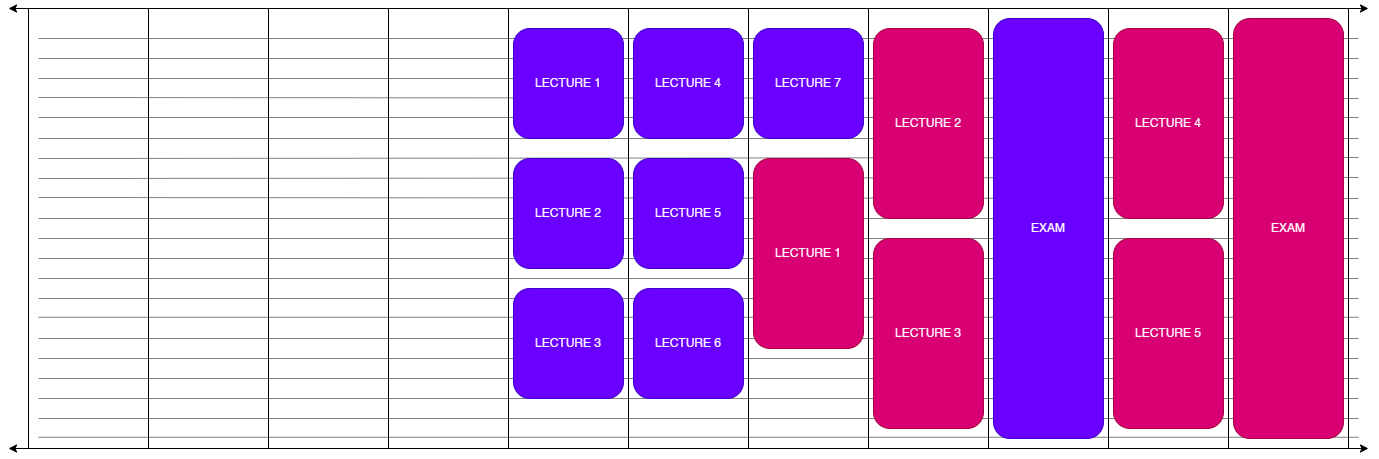

The diagram above was exported from draw.io. Its source (the exported page's mxGraphModel, read from the mxfile embedded in the PNG):
<mxGraphModel dx="1501" dy="875" grid="1" gridSize="10" guides="1" tooltips="1" connect="1" arrows="1" fold="1" page="1" pageScale="1" pageWidth="1400" pageHeight="520" math="0" shadow="0">
  <root>
    <mxCell id="0" />
    <mxCell id="1" parent="0" />
    <mxCell id="7YgHXOK7xsn5qteaAYFS-24" value="" style="endArrow=none;html=1;rounded=0;exitX=0;exitY=0.75;exitDx=0;exitDy=0;entryX=1;entryY=0.75;entryDx=0;entryDy=0;opacity=50;" edge="1" parent="1">
      <mxGeometry width="50" height="50" relative="1" as="geometry">
        <mxPoint x="50" y="468.75" as="sourcePoint" />
        <mxPoint x="1370" y="468.75" as="targetPoint" />
      </mxGeometry>
    </mxCell>
    <mxCell id="7YgHXOK7xsn5qteaAYFS-25" value="" style="endArrow=none;html=1;rounded=0;exitX=0;exitY=0.75;exitDx=0;exitDy=0;entryX=1;entryY=0.75;entryDx=0;entryDy=0;opacity=50;" edge="1" parent="1">
      <mxGeometry width="50" height="50" relative="1" as="geometry">
        <mxPoint x="50" y="450" as="sourcePoint" />
        <mxPoint x="1370" y="450" as="targetPoint" />
      </mxGeometry>
    </mxCell>
    <mxCell id="7YgHXOK7xsn5qteaAYFS-26" value="" style="endArrow=none;html=1;rounded=0;exitX=0;exitY=0.75;exitDx=0;exitDy=0;entryX=1;entryY=0.75;entryDx=0;entryDy=0;opacity=50;" edge="1" parent="1">
      <mxGeometry width="50" height="50" relative="1" as="geometry">
        <mxPoint x="50" y="430" as="sourcePoint" />
        <mxPoint x="1370" y="430" as="targetPoint" />
      </mxGeometry>
    </mxCell>
    <mxCell id="7YgHXOK7xsn5qteaAYFS-27" value="" style="endArrow=none;html=1;rounded=0;exitX=0;exitY=0.75;exitDx=0;exitDy=0;entryX=1;entryY=0.75;entryDx=0;entryDy=0;opacity=50;" edge="1" parent="1">
      <mxGeometry width="50" height="50" relative="1" as="geometry">
        <mxPoint x="50" y="410" as="sourcePoint" />
        <mxPoint x="1370" y="410" as="targetPoint" />
      </mxGeometry>
    </mxCell>
    <mxCell id="7YgHXOK7xsn5qteaAYFS-28" value="" style="endArrow=none;html=1;rounded=0;exitX=0;exitY=0.75;exitDx=0;exitDy=0;entryX=1;entryY=0.75;entryDx=0;entryDy=0;opacity=50;" edge="1" parent="1">
      <mxGeometry width="50" height="50" relative="1" as="geometry">
        <mxPoint x="50" y="390" as="sourcePoint" />
        <mxPoint x="1370" y="390" as="targetPoint" />
      </mxGeometry>
    </mxCell>
    <mxCell id="7YgHXOK7xsn5qteaAYFS-29" value="" style="endArrow=none;html=1;rounded=0;exitX=0;exitY=0.75;exitDx=0;exitDy=0;entryX=1;entryY=0.75;entryDx=0;entryDy=0;opacity=50;" edge="1" parent="1">
      <mxGeometry width="50" height="50" relative="1" as="geometry">
        <mxPoint x="50" y="370" as="sourcePoint" />
        <mxPoint x="1370" y="370" as="targetPoint" />
      </mxGeometry>
    </mxCell>
    <mxCell id="7YgHXOK7xsn5qteaAYFS-30" value="" style="endArrow=none;html=1;rounded=0;exitX=0;exitY=0.75;exitDx=0;exitDy=0;entryX=1;entryY=0.75;entryDx=0;entryDy=0;opacity=50;" edge="1" parent="1">
      <mxGeometry width="50" height="50" relative="1" as="geometry">
        <mxPoint x="50" y="348.75" as="sourcePoint" />
        <mxPoint x="1370" y="348.75" as="targetPoint" />
      </mxGeometry>
    </mxCell>
    <mxCell id="7YgHXOK7xsn5qteaAYFS-31" value="" style="endArrow=none;html=1;rounded=0;exitX=0;exitY=0.75;exitDx=0;exitDy=0;entryX=1;entryY=0.75;entryDx=0;entryDy=0;opacity=50;" edge="1" parent="1">
      <mxGeometry width="50" height="50" relative="1" as="geometry">
        <mxPoint x="50" y="330" as="sourcePoint" />
        <mxPoint x="1370" y="330" as="targetPoint" />
      </mxGeometry>
    </mxCell>
    <mxCell id="7YgHXOK7xsn5qteaAYFS-32" value="" style="endArrow=none;html=1;rounded=0;exitX=0;exitY=0.75;exitDx=0;exitDy=0;entryX=1;entryY=0.75;entryDx=0;entryDy=0;opacity=50;" edge="1" parent="1">
      <mxGeometry width="50" height="50" relative="1" as="geometry">
        <mxPoint x="50" y="310" as="sourcePoint" />
        <mxPoint x="1370" y="310" as="targetPoint" />
      </mxGeometry>
    </mxCell>
    <mxCell id="7YgHXOK7xsn5qteaAYFS-33" value="" style="endArrow=none;html=1;rounded=0;exitX=0;exitY=0.75;exitDx=0;exitDy=0;entryX=1;entryY=0.75;entryDx=0;entryDy=0;opacity=50;" edge="1" parent="1">
      <mxGeometry width="50" height="50" relative="1" as="geometry">
        <mxPoint x="50" y="290" as="sourcePoint" />
        <mxPoint x="1370" y="290" as="targetPoint" />
      </mxGeometry>
    </mxCell>
    <mxCell id="7YgHXOK7xsn5qteaAYFS-34" value="" style="endArrow=none;html=1;rounded=0;exitX=0;exitY=0.75;exitDx=0;exitDy=0;entryX=1;entryY=0.75;entryDx=0;entryDy=0;opacity=50;" edge="1" parent="1">
      <mxGeometry width="50" height="50" relative="1" as="geometry">
        <mxPoint x="50" y="270" as="sourcePoint" />
        <mxPoint x="1370" y="270" as="targetPoint" />
      </mxGeometry>
    </mxCell>
    <mxCell id="7YgHXOK7xsn5qteaAYFS-35" value="" style="endArrow=none;html=1;rounded=0;exitX=0;exitY=0.75;exitDx=0;exitDy=0;entryX=1;entryY=0.75;entryDx=0;entryDy=0;opacity=50;" edge="1" parent="1">
      <mxGeometry width="50" height="50" relative="1" as="geometry">
        <mxPoint x="50" y="250" as="sourcePoint" />
        <mxPoint x="1370" y="250" as="targetPoint" />
      </mxGeometry>
    </mxCell>
    <mxCell id="7YgHXOK7xsn5qteaAYFS-36" value="" style="endArrow=none;html=1;rounded=0;entryX=1.003;entryY=0.409;entryDx=0;entryDy=0;opacity=50;entryPerimeter=0;" edge="1" parent="1">
      <mxGeometry width="50" height="50" relative="1" as="geometry">
        <mxPoint x="50" y="229" as="sourcePoint" />
        <mxPoint x="1370" y="230" as="targetPoint" />
      </mxGeometry>
    </mxCell>
    <mxCell id="7YgHXOK7xsn5qteaAYFS-37" value="" style="endArrow=none;html=1;rounded=0;entryX=1;entryY=0.362;entryDx=0;entryDy=0;opacity=50;entryPerimeter=0;" edge="1" parent="1">
      <mxGeometry width="50" height="50" relative="1" as="geometry">
        <mxPoint x="50" y="210" as="sourcePoint" />
        <mxPoint x="1370" y="209" as="targetPoint" />
      </mxGeometry>
    </mxCell>
    <mxCell id="7YgHXOK7xsn5qteaAYFS-38" value="" style="endArrow=none;html=1;rounded=0;entryX=1;entryY=0.315;entryDx=0;entryDy=0;opacity=50;entryPerimeter=0;" edge="1" parent="1">
      <mxGeometry width="50" height="50" relative="1" as="geometry">
        <mxPoint x="50" y="190" as="sourcePoint" />
        <mxPoint x="1370" y="189" as="targetPoint" />
      </mxGeometry>
    </mxCell>
    <mxCell id="7YgHXOK7xsn5qteaAYFS-39" value="" style="endArrow=none;html=1;rounded=0;entryX=1.003;entryY=0.272;entryDx=0;entryDy=0;opacity=50;entryPerimeter=0;" edge="1" parent="1">
      <mxGeometry width="50" height="50" relative="1" as="geometry">
        <mxPoint x="50" y="170" as="sourcePoint" />
        <mxPoint x="1370" y="170" as="targetPoint" />
      </mxGeometry>
    </mxCell>
    <mxCell id="7YgHXOK7xsn5qteaAYFS-40" value="" style="endArrow=none;html=1;rounded=0;entryX=0.998;entryY=0.225;entryDx=0;entryDy=0;opacity=50;entryPerimeter=0;" edge="1" parent="1">
      <mxGeometry width="50" height="50" relative="1" as="geometry">
        <mxPoint x="50" y="149" as="sourcePoint" />
        <mxPoint x="1370" y="149" as="targetPoint" />
      </mxGeometry>
    </mxCell>
    <mxCell id="7YgHXOK7xsn5qteaAYFS-41" value="" style="endArrow=none;html=1;rounded=0;exitX=-0.004;exitY=0.179;exitDx=0;exitDy=0;entryX=1;entryY=0.182;entryDx=0;entryDy=0;opacity=50;entryPerimeter=0;exitPerimeter=0;" edge="1" parent="1">
      <mxGeometry width="50" height="50" relative="1" as="geometry">
        <mxPoint x="50" y="129" as="sourcePoint" />
        <mxPoint x="1370" y="130" as="targetPoint" />
      </mxGeometry>
    </mxCell>
    <mxCell id="7YgHXOK7xsn5qteaAYFS-42" value="" style="endArrow=none;html=1;rounded=0;exitX=0;exitY=0.75;exitDx=0;exitDy=0;entryX=1;entryY=0.75;entryDx=0;entryDy=0;opacity=50;" edge="1" parent="1">
      <mxGeometry width="50" height="50" relative="1" as="geometry">
        <mxPoint x="50" y="110" as="sourcePoint" />
        <mxPoint x="1370" y="110" as="targetPoint" />
      </mxGeometry>
    </mxCell>
    <mxCell id="7YgHXOK7xsn5qteaAYFS-43" value="" style="endArrow=none;html=1;rounded=0;exitX=0;exitY=0.75;exitDx=0;exitDy=0;entryX=1;entryY=0.75;entryDx=0;entryDy=0;opacity=50;" edge="1" parent="1">
      <mxGeometry width="50" height="50" relative="1" as="geometry">
        <mxPoint x="50" y="90" as="sourcePoint" />
        <mxPoint x="1370" y="90" as="targetPoint" />
      </mxGeometry>
    </mxCell>
    <mxCell id="7YgHXOK7xsn5qteaAYFS-44" value="" style="endArrow=none;html=1;rounded=0;exitX=0;exitY=0.75;exitDx=0;exitDy=0;entryX=1;entryY=0.75;entryDx=0;entryDy=0;opacity=50;" edge="1" parent="1">
      <mxGeometry width="50" height="50" relative="1" as="geometry">
        <mxPoint x="50" y="70" as="sourcePoint" />
        <mxPoint x="1370" y="70" as="targetPoint" />
      </mxGeometry>
    </mxCell>
    <mxCell id="nwG9B1XAI-CPU7kJkg9T-2" value="" style="endArrow=classic;startArrow=classic;html=1;rounded=0;strokeWidth=1;" parent="1" edge="1">
      <mxGeometry width="50" height="50" relative="1" as="geometry">
        <mxPoint x="20" y="480" as="sourcePoint" />
        <mxPoint x="1380" y="480" as="targetPoint" />
      </mxGeometry>
    </mxCell>
    <mxCell id="nwG9B1XAI-CPU7kJkg9T-7" value="" style="rounded=0;whiteSpace=wrap;html=1;fillColor=none;" parent="1" vertex="1">
      <mxGeometry x="40" y="40" width="120" height="440" as="geometry" />
    </mxCell>
    <mxCell id="nwG9B1XAI-CPU7kJkg9T-8" value="" style="rounded=0;whiteSpace=wrap;html=1;fillColor=none;" parent="1" vertex="1">
      <mxGeometry x="160" y="40" width="120" height="440" as="geometry" />
    </mxCell>
    <mxCell id="nwG9B1XAI-CPU7kJkg9T-9" value="" style="rounded=0;whiteSpace=wrap;html=1;fillColor=none;" parent="1" vertex="1">
      <mxGeometry x="280" y="40" width="120" height="440" as="geometry" />
    </mxCell>
    <mxCell id="nwG9B1XAI-CPU7kJkg9T-10" value="" style="rounded=0;whiteSpace=wrap;html=1;fillColor=none;" parent="1" vertex="1">
      <mxGeometry x="400" y="40" width="120" height="440" as="geometry" />
    </mxCell>
    <mxCell id="nwG9B1XAI-CPU7kJkg9T-11" value="" style="rounded=0;whiteSpace=wrap;html=1;fillColor=none;" parent="1" vertex="1">
      <mxGeometry x="520" y="40" width="120" height="440" as="geometry" />
    </mxCell>
    <mxCell id="nwG9B1XAI-CPU7kJkg9T-12" value="" style="rounded=0;whiteSpace=wrap;html=1;fillColor=none;" parent="1" vertex="1">
      <mxGeometry x="640" y="40" width="120" height="440" as="geometry" />
    </mxCell>
    <mxCell id="nwG9B1XAI-CPU7kJkg9T-13" value="" style="rounded=0;whiteSpace=wrap;html=1;fillColor=none;" parent="1" vertex="1">
      <mxGeometry x="760" y="40" width="120" height="440" as="geometry" />
    </mxCell>
    <mxCell id="nwG9B1XAI-CPU7kJkg9T-14" value="" style="rounded=0;whiteSpace=wrap;html=1;fillColor=none;" parent="1" vertex="1">
      <mxGeometry x="880" y="40" width="120" height="440" as="geometry" />
    </mxCell>
    <mxCell id="nwG9B1XAI-CPU7kJkg9T-15" value="" style="rounded=0;whiteSpace=wrap;html=1;fillColor=none;" parent="1" vertex="1">
      <mxGeometry x="1000" y="40" width="120" height="440" as="geometry" />
    </mxCell>
    <mxCell id="nwG9B1XAI-CPU7kJkg9T-16" value="" style="rounded=0;whiteSpace=wrap;html=1;fillColor=none;" parent="1" vertex="1">
      <mxGeometry x="1120" y="40" width="120" height="440" as="geometry" />
    </mxCell>
    <mxCell id="nwG9B1XAI-CPU7kJkg9T-17" value="" style="rounded=0;whiteSpace=wrap;html=1;fillColor=none;" parent="1" vertex="1">
      <mxGeometry x="1240" y="40" width="120" height="440" as="geometry" />
    </mxCell>
    <mxCell id="nwG9B1XAI-CPU7kJkg9T-18" value="EXAM" style="rounded=1;whiteSpace=wrap;html=1;fillColor=#d80073;strokeColor=#A50040;fontColor=#ffffff;" parent="1" vertex="1">
      <mxGeometry x="1245" y="50" width="110" height="420" as="geometry" />
    </mxCell>
    <mxCell id="nwG9B1XAI-CPU7kJkg9T-21" value="LECTURE 1" style="rounded=1;whiteSpace=wrap;html=1;fillColor=#6a00ff;strokeColor=#3700CC;fontColor=#ffffff;" parent="1" vertex="1">
      <mxGeometry x="525" y="60" width="110" height="110" as="geometry" />
    </mxCell>
    <mxCell id="nwG9B1XAI-CPU7kJkg9T-22" value="LECTURE 2" style="rounded=1;whiteSpace=wrap;html=1;fillColor=#6a00ff;strokeColor=#3700CC;align=center;verticalAlign=middle;fontFamily=Helvetica;fontSize=12;fontColor=#ffffff;" parent="1" vertex="1">
      <mxGeometry x="525" y="190" width="110" height="110" as="geometry" />
    </mxCell>
    <mxCell id="nwG9B1XAI-CPU7kJkg9T-23" value="LECTURE 3" style="rounded=1;whiteSpace=wrap;html=1;fillColor=#6a00ff;strokeColor=#3700CC;align=center;verticalAlign=middle;fontFamily=Helvetica;fontSize=12;fontColor=#ffffff;" parent="1" vertex="1">
      <mxGeometry x="525" y="320" width="110" height="110" as="geometry" />
    </mxCell>
    <mxCell id="nwG9B1XAI-CPU7kJkg9T-24" value="LECTURE 4" style="rounded=1;whiteSpace=wrap;html=1;fillColor=#6a00ff;strokeColor=#3700CC;fontColor=#ffffff;" parent="1" vertex="1">
      <mxGeometry x="645" y="60" width="110" height="110" as="geometry" />
    </mxCell>
    <mxCell id="nwG9B1XAI-CPU7kJkg9T-25" value="LECTURE 5" style="rounded=1;whiteSpace=wrap;html=1;fillColor=#6a00ff;strokeColor=#3700CC;align=center;verticalAlign=middle;fontFamily=Helvetica;fontSize=12;fontColor=#ffffff;" parent="1" vertex="1">
      <mxGeometry x="645" y="190" width="110" height="110" as="geometry" />
    </mxCell>
    <mxCell id="nwG9B1XAI-CPU7kJkg9T-26" value="LECTURE 6" style="rounded=1;whiteSpace=wrap;html=1;fillColor=#6a00ff;strokeColor=#3700CC;align=center;verticalAlign=middle;fontFamily=Helvetica;fontSize=12;fontColor=#ffffff;" parent="1" vertex="1">
      <mxGeometry x="645" y="320" width="110" height="110" as="geometry" />
    </mxCell>
    <mxCell id="nwG9B1XAI-CPU7kJkg9T-27" value="LECTURE 7" style="rounded=1;whiteSpace=wrap;html=1;fillColor=#6a00ff;strokeColor=#3700CC;align=center;verticalAlign=middle;fontFamily=Helvetica;fontSize=12;fontColor=#ffffff;" parent="1" vertex="1">
      <mxGeometry x="765" y="60" width="110" height="110" as="geometry" />
    </mxCell>
    <mxCell id="nwG9B1XAI-CPU7kJkg9T-28" value="EXAM" style="rounded=1;whiteSpace=wrap;html=1;fillColor=#6a00ff;strokeColor=#3700CC;glass=0;shadow=0;fontColor=#ffffff;" parent="1" vertex="1">
      <mxGeometry x="1005" y="50" width="110" height="420" as="geometry" />
    </mxCell>
    <mxCell id="nwG9B1XAI-CPU7kJkg9T-30" value="LECTURE 1" style="rounded=1;whiteSpace=wrap;html=1;fillColor=#d80073;strokeColor=#A50040;align=center;verticalAlign=middle;fontFamily=Helvetica;fontSize=12;fontColor=#ffffff;" parent="1" vertex="1">
      <mxGeometry x="765" y="190" width="110" height="190" as="geometry" />
    </mxCell>
    <mxCell id="nwG9B1XAI-CPU7kJkg9T-31" value="LECTURE 2" style="rounded=1;whiteSpace=wrap;html=1;fillColor=#d80073;strokeColor=#A50040;align=center;verticalAlign=middle;fontFamily=Helvetica;fontSize=12;fontColor=#ffffff;" parent="1" vertex="1">
      <mxGeometry x="885" y="60" width="110" height="190" as="geometry" />
    </mxCell>
    <mxCell id="nwG9B1XAI-CPU7kJkg9T-32" value="LECTURE 3" style="rounded=1;whiteSpace=wrap;html=1;fillColor=#d80073;strokeColor=#A50040;align=center;verticalAlign=middle;fontFamily=Helvetica;fontSize=12;fontColor=#ffffff;" parent="1" vertex="1">
      <mxGeometry x="885" y="270" width="110" height="190" as="geometry" />
    </mxCell>
    <mxCell id="nwG9B1XAI-CPU7kJkg9T-33" value="LECTURE 5" style="rounded=1;whiteSpace=wrap;html=1;fillColor=#d80073;strokeColor=#A50040;align=center;verticalAlign=middle;fontFamily=Helvetica;fontSize=12;fontColor=#ffffff;" parent="1" vertex="1">
      <mxGeometry x="1125" y="270" width="110" height="190" as="geometry" />
    </mxCell>
    <mxCell id="nwG9B1XAI-CPU7kJkg9T-34" value="LECTURE 4" style="rounded=1;whiteSpace=wrap;html=1;fillColor=#d80073;strokeColor=#A50040;align=center;verticalAlign=middle;fontFamily=Helvetica;fontSize=12;fontColor=#ffffff;" parent="1" vertex="1">
      <mxGeometry x="1125" y="60" width="110" height="190" as="geometry" />
    </mxCell>
    <mxCell id="nwG9B1XAI-CPU7kJkg9T-35" value="" style="endArrow=classic;startArrow=classic;html=1;rounded=0;strokeWidth=1;" parent="1" edge="1">
      <mxGeometry width="50" height="50" relative="1" as="geometry">
        <mxPoint x="20" y="40" as="sourcePoint" />
        <mxPoint x="1380" y="40" as="targetPoint" />
      </mxGeometry>
    </mxCell>
    <mxCell id="7YgHXOK7xsn5qteaAYFS-1" style="edgeStyle=orthogonalEdgeStyle;rounded=0;orthogonalLoop=1;jettySize=auto;html=1;exitX=0.5;exitY=1;exitDx=0;exitDy=0;" edge="1" parent="1" source="nwG9B1XAI-CPU7kJkg9T-16" target="nwG9B1XAI-CPU7kJkg9T-16">
      <mxGeometry relative="1" as="geometry" />
    </mxCell>
  </root>
</mxGraphModel>